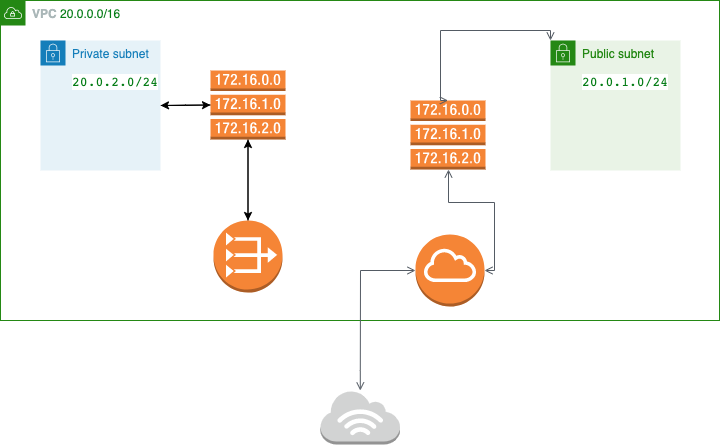

The diagram above was exported from draw.io. Its source (the exported page's mxGraphModel, read from the mxfile embedded in the PNG):
<mxGraphModel dx="1186" dy="714" grid="1" gridSize="10" guides="1" tooltips="1" connect="1" arrows="1" fold="1" page="1" pageScale="1" pageWidth="827" pageHeight="1169" math="0" shadow="0">
  <root>
    <mxCell id="0" />
    <mxCell id="1" parent="0" />
    <mxCell id="Ba4V8znOCR6o6sslzBLq-3" value="&lt;font style=&quot;font-size: 12px;&quot;&gt;&lt;b&gt;VPC&lt;/b&gt;&amp;nbsp;&lt;span style=&quot;color: rgb(6, 125, 23); background-color: rgb(255, 255, 255);&quot;&gt;20.0.0.0/16&lt;/span&gt;&lt;/font&gt;&lt;span style=&quot;background-color: initial;&quot;&gt;&amp;nbsp;&lt;/span&gt;" style="points=[[0,0],[0.25,0],[0.5,0],[0.75,0],[1,0],[1,0.25],[1,0.5],[1,0.75],[1,1],[0.75,1],[0.5,1],[0.25,1],[0,1],[0,0.75],[0,0.5],[0,0.25]];outlineConnect=0;gradientColor=none;html=1;whiteSpace=wrap;fontSize=12;fontStyle=0;container=1;pointerEvents=0;collapsible=0;recursiveResize=0;shape=mxgraph.aws4.group;grIcon=mxgraph.aws4.group_vpc;strokeColor=#248814;fillColor=none;verticalAlign=top;align=left;spacingLeft=30;fontColor=#AAB7B8;dashed=0;" vertex="1" parent="1">
      <mxGeometry x="40" y="120" width="719" height="320" as="geometry" />
    </mxCell>
    <mxCell id="Ba4V8znOCR6o6sslzBLq-2" value="" style="outlineConnect=0;dashed=0;verticalLabelPosition=bottom;verticalAlign=top;align=center;html=1;shape=mxgraph.aws3.internet_gateway;fillColor=#F58536;gradientColor=none;" vertex="1" parent="Ba4V8znOCR6o6sslzBLq-3">
      <mxGeometry x="415" y="234" width="69" height="72" as="geometry" />
    </mxCell>
    <mxCell id="Ba4V8znOCR6o6sslzBLq-18" style="edgeStyle=orthogonalEdgeStyle;rounded=0;orthogonalLoop=1;jettySize=auto;html=1;entryX=0;entryY=0.5;entryDx=0;entryDy=0;entryPerimeter=0;fontFamily=Helvetica;fontSize=12;" edge="1" parent="Ba4V8znOCR6o6sslzBLq-3" source="Ba4V8znOCR6o6sslzBLq-4" target="Ba4V8znOCR6o6sslzBLq-12">
      <mxGeometry relative="1" as="geometry" />
    </mxCell>
    <mxCell id="Ba4V8znOCR6o6sslzBLq-4" value="Private subnet&lt;br&gt;&lt;pre style=&quot;background-color:#ffffff;color:#080808;font-family:'JetBrains Mono',monospace;font-size:9.8pt;&quot;&gt;&lt;span style=&quot;color:#067d17;&quot;&gt;20.0.2.0/24&lt;/span&gt;&lt;/pre&gt;" style="points=[[0,0],[0.25,0],[0.5,0],[0.75,0],[1,0],[1,0.25],[1,0.5],[1,0.75],[1,1],[0.75,1],[0.5,1],[0.25,1],[0,1],[0,0.75],[0,0.5],[0,0.25]];outlineConnect=0;gradientColor=none;html=1;whiteSpace=wrap;fontSize=12;fontStyle=0;container=1;pointerEvents=0;collapsible=0;recursiveResize=0;shape=mxgraph.aws4.group;grIcon=mxgraph.aws4.group_security_group;grStroke=0;strokeColor=#147EBA;fillColor=#E6F2F8;verticalAlign=top;align=left;spacingLeft=30;fontColor=#147EBA;dashed=0;fontFamily=Helvetica;" vertex="1" parent="Ba4V8znOCR6o6sslzBLq-3">
      <mxGeometry x="40" y="40" width="120" height="130" as="geometry" />
    </mxCell>
    <mxCell id="Ba4V8znOCR6o6sslzBLq-5" value="Public subnet&lt;br&gt;&lt;pre style=&quot;background-color:#ffffff;color:#080808;font-family:'JetBrains Mono',monospace;font-size:9.8pt;&quot;&gt;&lt;span style=&quot;color:#067d17;&quot;&gt;20.0.1.0/24&lt;/span&gt;&lt;/pre&gt;" style="points=[[0,0],[0.25,0],[0.5,0],[0.75,0],[1,0],[1,0.25],[1,0.5],[1,0.75],[1,1],[0.75,1],[0.5,1],[0.25,1],[0,1],[0,0.75],[0,0.5],[0,0.25]];outlineConnect=0;gradientColor=none;html=1;whiteSpace=wrap;fontSize=12;fontStyle=0;container=1;pointerEvents=0;collapsible=0;recursiveResize=0;shape=mxgraph.aws4.group;grIcon=mxgraph.aws4.group_security_group;grStroke=0;strokeColor=#248814;fillColor=#E9F3E6;verticalAlign=top;align=left;spacingLeft=30;fontColor=#248814;dashed=0;fontFamily=Helvetica;" vertex="1" parent="Ba4V8znOCR6o6sslzBLq-3">
      <mxGeometry x="550" y="40" width="130" height="130" as="geometry" />
    </mxCell>
    <mxCell id="Ba4V8znOCR6o6sslzBLq-6" value="" style="outlineConnect=0;dashed=0;verticalLabelPosition=bottom;verticalAlign=top;align=center;html=1;shape=mxgraph.aws3.route_table;fillColor=#F58536;gradientColor=none;fontFamily=Helvetica;fontSize=12;" vertex="1" parent="Ba4V8znOCR6o6sslzBLq-3">
      <mxGeometry x="410" y="100" width="75" height="69" as="geometry" />
    </mxCell>
    <mxCell id="Ba4V8znOCR6o6sslzBLq-9" value="" style="edgeStyle=orthogonalEdgeStyle;html=1;endArrow=open;elbow=vertical;startArrow=open;startFill=0;endFill=0;strokeColor=#545B64;rounded=0;fontFamily=Helvetica;fontSize=12;exitX=1;exitY=0.5;exitDx=0;exitDy=0;exitPerimeter=0;" edge="1" parent="Ba4V8znOCR6o6sslzBLq-3" source="Ba4V8znOCR6o6sslzBLq-2" target="Ba4V8znOCR6o6sslzBLq-6">
      <mxGeometry width="100" relative="1" as="geometry">
        <mxPoint x="400" y="260" as="sourcePoint" />
        <mxPoint x="420" y="260" as="targetPoint" />
        <Array as="points">
          <mxPoint x="494" y="270" />
          <mxPoint x="494" y="202" />
          <mxPoint x="448" y="202" />
        </Array>
      </mxGeometry>
    </mxCell>
    <mxCell id="Ba4V8znOCR6o6sslzBLq-11" value="" style="edgeStyle=orthogonalEdgeStyle;html=1;endArrow=open;elbow=vertical;startArrow=open;startFill=0;endFill=0;strokeColor=#545B64;rounded=0;fontFamily=Helvetica;fontSize=12;entryX=0;entryY=0;entryDx=0;entryDy=0;exitX=0.5;exitY=0;exitDx=0;exitDy=0;exitPerimeter=0;" edge="1" parent="Ba4V8znOCR6o6sslzBLq-3" source="Ba4V8znOCR6o6sslzBLq-6" target="Ba4V8znOCR6o6sslzBLq-5">
      <mxGeometry width="100" relative="1" as="geometry">
        <mxPoint x="320" y="260" as="sourcePoint" />
        <mxPoint x="420" y="260" as="targetPoint" />
        <Array as="points">
          <mxPoint x="440" y="100" />
          <mxPoint x="440" y="30" />
          <mxPoint x="550" y="30" />
        </Array>
      </mxGeometry>
    </mxCell>
    <mxCell id="Ba4V8znOCR6o6sslzBLq-16" style="edgeStyle=orthogonalEdgeStyle;rounded=0;orthogonalLoop=1;jettySize=auto;html=1;entryX=0.5;entryY=0;entryDx=0;entryDy=0;entryPerimeter=0;fontFamily=Helvetica;fontSize=12;" edge="1" parent="Ba4V8znOCR6o6sslzBLq-3" source="Ba4V8znOCR6o6sslzBLq-12" target="Ba4V8znOCR6o6sslzBLq-14">
      <mxGeometry relative="1" as="geometry" />
    </mxCell>
    <mxCell id="Ba4V8znOCR6o6sslzBLq-17" style="edgeStyle=orthogonalEdgeStyle;rounded=0;orthogonalLoop=1;jettySize=auto;html=1;entryX=1;entryY=0.5;entryDx=0;entryDy=0;fontFamily=Helvetica;fontSize=12;" edge="1" parent="Ba4V8znOCR6o6sslzBLq-3" source="Ba4V8znOCR6o6sslzBLq-12" target="Ba4V8znOCR6o6sslzBLq-4">
      <mxGeometry relative="1" as="geometry" />
    </mxCell>
    <mxCell id="Ba4V8znOCR6o6sslzBLq-12" value="" style="outlineConnect=0;dashed=0;verticalLabelPosition=bottom;verticalAlign=top;align=center;html=1;shape=mxgraph.aws3.route_table;fillColor=#F58536;gradientColor=none;fontFamily=Helvetica;fontSize=12;" vertex="1" parent="Ba4V8znOCR6o6sslzBLq-3">
      <mxGeometry x="210" y="70" width="75" height="69" as="geometry" />
    </mxCell>
    <mxCell id="Ba4V8znOCR6o6sslzBLq-15" style="edgeStyle=orthogonalEdgeStyle;rounded=0;orthogonalLoop=1;jettySize=auto;html=1;fontFamily=Helvetica;fontSize=12;" edge="1" parent="Ba4V8znOCR6o6sslzBLq-3" source="Ba4V8znOCR6o6sslzBLq-14" target="Ba4V8znOCR6o6sslzBLq-12">
      <mxGeometry relative="1" as="geometry" />
    </mxCell>
    <mxCell id="Ba4V8znOCR6o6sslzBLq-14" value="" style="outlineConnect=0;dashed=0;verticalLabelPosition=bottom;verticalAlign=top;align=center;html=1;shape=mxgraph.aws3.vpc_nat_gateway;fillColor=#F58536;gradientColor=none;fontFamily=Helvetica;fontSize=12;" vertex="1" parent="Ba4V8znOCR6o6sslzBLq-3">
      <mxGeometry x="213" y="220" width="69" height="72" as="geometry" />
    </mxCell>
    <mxCell id="Ba4V8znOCR6o6sslzBLq-7" value="" style="outlineConnect=0;dashed=0;verticalLabelPosition=bottom;verticalAlign=top;align=center;html=1;shape=mxgraph.aws3.internet_3;fillColor=#D2D3D3;gradientColor=none;fontFamily=Helvetica;fontSize=12;" vertex="1" parent="1">
      <mxGeometry x="360" y="510" width="79.5" height="54" as="geometry" />
    </mxCell>
    <mxCell id="Ba4V8znOCR6o6sslzBLq-8" value="" style="edgeStyle=orthogonalEdgeStyle;html=1;endArrow=open;elbow=vertical;startArrow=open;startFill=0;endFill=0;strokeColor=#545B64;rounded=0;fontFamily=Helvetica;fontSize=12;" edge="1" parent="1" source="Ba4V8znOCR6o6sslzBLq-7" target="Ba4V8znOCR6o6sslzBLq-2">
      <mxGeometry width="100" relative="1" as="geometry">
        <mxPoint x="360" y="380" as="sourcePoint" />
        <mxPoint x="460" y="380" as="targetPoint" />
        <Array as="points">
          <mxPoint x="400" y="490" />
          <mxPoint x="400" y="490" />
        </Array>
      </mxGeometry>
    </mxCell>
  </root>
</mxGraphModel>